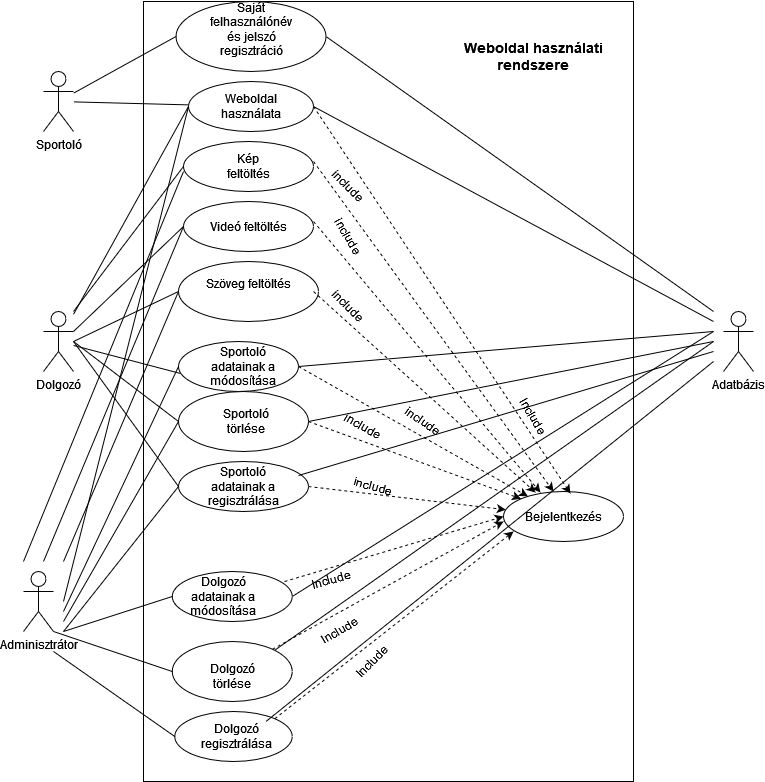

The diagram above was exported from draw.io. Its source (the exported page's mxGraphModel, read from the mxfile embedded in the PNG):
<mxGraphModel dx="1434" dy="782" grid="1" gridSize="10" guides="1" tooltips="1" connect="1" arrows="1" fold="1" page="1" pageScale="1" pageWidth="827" pageHeight="1169" math="0" shadow="0">
  <root>
    <mxCell id="0" />
    <mxCell id="1" parent="0" />
    <mxCell id="hUaI-uVtDLLuYZmqUQtJ-11" value="" style="rounded=0;whiteSpace=wrap;html=1;" vertex="1" parent="1">
      <mxGeometry x="150" y="10" width="490" height="780" as="geometry" />
    </mxCell>
    <mxCell id="hUaI-uVtDLLuYZmqUQtJ-12" value="Dolgozó" style="shape=umlActor;verticalLabelPosition=bottom;verticalAlign=top;html=1;outlineConnect=0;" vertex="1" parent="1">
      <mxGeometry x="50" y="320" width="30" height="60" as="geometry" />
    </mxCell>
    <mxCell id="hUaI-uVtDLLuYZmqUQtJ-13" value="Sportoló" style="shape=umlActor;verticalLabelPosition=bottom;verticalAlign=top;html=1;outlineConnect=0;" vertex="1" parent="1">
      <mxGeometry x="50" y="80" width="30" height="60" as="geometry" />
    </mxCell>
    <mxCell id="hUaI-uVtDLLuYZmqUQtJ-14" value="Adminisztrátor" style="shape=umlActor;verticalLabelPosition=bottom;verticalAlign=top;html=1;outlineConnect=0;" vertex="1" parent="1">
      <mxGeometry x="30" y="580" width="30" height="60" as="geometry" />
    </mxCell>
    <object label="Adatbázis" id="hUaI-uVtDLLuYZmqUQtJ-15">
      <mxCell style="shape=umlActor;verticalLabelPosition=bottom;verticalAlign=top;html=1;outlineConnect=0;" vertex="1" parent="1">
        <mxGeometry x="730" y="320" width="30" height="60" as="geometry" />
      </mxCell>
    </object>
    <mxCell id="hUaI-uVtDLLuYZmqUQtJ-17" value="" style="ellipse;whiteSpace=wrap;html=1;" vertex="1" parent="1">
      <mxGeometry x="195" y="90" width="125" height="50" as="geometry" />
    </mxCell>
    <mxCell id="hUaI-uVtDLLuYZmqUQtJ-18" value="" style="ellipse;whiteSpace=wrap;html=1;" vertex="1" parent="1">
      <mxGeometry x="510" y="500" width="120" height="50" as="geometry" />
    </mxCell>
    <mxCell id="hUaI-uVtDLLuYZmqUQtJ-19" value="" style="ellipse;whiteSpace=wrap;html=1;" vertex="1" parent="1">
      <mxGeometry x="181.25" y="720" width="117.5" height="50" as="geometry" />
    </mxCell>
    <mxCell id="hUaI-uVtDLLuYZmqUQtJ-20" value="" style="ellipse;whiteSpace=wrap;html=1;" vertex="1" parent="1">
      <mxGeometry x="178.75" y="580" width="120" height="50" as="geometry" />
    </mxCell>
    <mxCell id="hUaI-uVtDLLuYZmqUQtJ-21" value="" style="ellipse;whiteSpace=wrap;html=1;" vertex="1" parent="1">
      <mxGeometry x="178.75" y="650" width="120" height="60" as="geometry" />
    </mxCell>
    <mxCell id="hUaI-uVtDLLuYZmqUQtJ-22" value="" style="ellipse;whiteSpace=wrap;html=1;" vertex="1" parent="1">
      <mxGeometry x="182.5" y="10" width="150" height="70" as="geometry" />
    </mxCell>
    <mxCell id="hUaI-uVtDLLuYZmqUQtJ-23" style="edgeStyle=orthogonalEdgeStyle;rounded=0;orthogonalLoop=1;jettySize=auto;html=1;exitX=0.5;exitY=1;exitDx=0;exitDy=0;" edge="1" parent="1" source="hUaI-uVtDLLuYZmqUQtJ-18" target="hUaI-uVtDLLuYZmqUQtJ-18">
      <mxGeometry relative="1" as="geometry" />
    </mxCell>
    <mxCell id="hUaI-uVtDLLuYZmqUQtJ-24" value="Bejelentkezés" style="text;html=1;strokeColor=none;fillColor=none;align=center;verticalAlign=middle;whiteSpace=wrap;rounded=0;" vertex="1" parent="1">
      <mxGeometry x="540" y="510" width="60" height="30" as="geometry" />
    </mxCell>
    <mxCell id="hUaI-uVtDLLuYZmqUQtJ-25" value="&lt;div&gt;Saját felhasználónév és jelszó regisztráció&lt;/div&gt;&lt;div&gt;&lt;br&gt;&lt;/div&gt;" style="text;html=1;strokeColor=none;fillColor=none;align=center;verticalAlign=middle;whiteSpace=wrap;rounded=0;" vertex="1" parent="1">
      <mxGeometry x="227.5" y="30" width="60" height="30" as="geometry" />
    </mxCell>
    <mxCell id="hUaI-uVtDLLuYZmqUQtJ-26" value="" style="endArrow=none;html=1;rounded=0;entryX=0;entryY=0.5;entryDx=0;entryDy=0;" edge="1" parent="1" source="hUaI-uVtDLLuYZmqUQtJ-13" target="hUaI-uVtDLLuYZmqUQtJ-22">
      <mxGeometry width="50" height="50" relative="1" as="geometry">
        <mxPoint x="550" y="420" as="sourcePoint" />
        <mxPoint x="600" y="370" as="targetPoint" />
      </mxGeometry>
    </mxCell>
    <mxCell id="hUaI-uVtDLLuYZmqUQtJ-27" value="" style="endArrow=none;html=1;rounded=0;exitX=1;exitY=0.5;exitDx=0;exitDy=0;" edge="1" parent="1" source="hUaI-uVtDLLuYZmqUQtJ-22">
      <mxGeometry width="50" height="50" relative="1" as="geometry">
        <mxPoint x="550" y="420" as="sourcePoint" />
        <mxPoint x="720" y="320" as="targetPoint" />
      </mxGeometry>
    </mxCell>
    <mxCell id="hUaI-uVtDLLuYZmqUQtJ-28" value="Weboldal használata" style="text;html=1;strokeColor=none;fillColor=none;align=center;verticalAlign=middle;whiteSpace=wrap;rounded=0;" vertex="1" parent="1">
      <mxGeometry x="227.5" y="100" width="60" height="30" as="geometry" />
    </mxCell>
    <mxCell id="hUaI-uVtDLLuYZmqUQtJ-29" value="" style="endArrow=none;html=1;rounded=0;" edge="1" parent="1" source="hUaI-uVtDLLuYZmqUQtJ-13" target="hUaI-uVtDLLuYZmqUQtJ-17">
      <mxGeometry width="50" height="50" relative="1" as="geometry">
        <mxPoint x="550" y="420" as="sourcePoint" />
        <mxPoint x="600" y="370" as="targetPoint" />
      </mxGeometry>
    </mxCell>
    <mxCell id="hUaI-uVtDLLuYZmqUQtJ-30" value="" style="endArrow=none;html=1;rounded=0;exitX=1;exitY=0.5;exitDx=0;exitDy=0;" edge="1" parent="1" source="hUaI-uVtDLLuYZmqUQtJ-17">
      <mxGeometry width="50" height="50" relative="1" as="geometry">
        <mxPoint x="550" y="420" as="sourcePoint" />
        <mxPoint x="720" y="330" as="targetPoint" />
      </mxGeometry>
    </mxCell>
    <mxCell id="hUaI-uVtDLLuYZmqUQtJ-31" value="" style="endArrow=classic;dashed=1;html=1;rounded=0;entryX=0.558;entryY=0.04;entryDx=0;entryDy=0;entryPerimeter=0;exitX=1;exitY=0.5;exitDx=0;exitDy=0;endFill=1;" edge="1" parent="1" source="hUaI-uVtDLLuYZmqUQtJ-17" target="hUaI-uVtDLLuYZmqUQtJ-18">
      <mxGeometry width="50" height="50" relative="1" as="geometry">
        <mxPoint x="360" y="130" as="sourcePoint" />
        <mxPoint x="600" y="370" as="targetPoint" />
      </mxGeometry>
    </mxCell>
    <mxCell id="hUaI-uVtDLLuYZmqUQtJ-32" value="Include" style="text;html=1;strokeColor=none;fillColor=none;align=center;verticalAlign=middle;whiteSpace=wrap;rounded=0;rotation=60;" vertex="1" parent="1">
      <mxGeometry x="510" y="410" width="60" height="30" as="geometry" />
    </mxCell>
    <mxCell id="hUaI-uVtDLLuYZmqUQtJ-33" value="" style="endArrow=none;html=1;rounded=0;entryX=0;entryY=0.5;entryDx=0;entryDy=0;" edge="1" parent="1" source="hUaI-uVtDLLuYZmqUQtJ-12" target="hUaI-uVtDLLuYZmqUQtJ-17">
      <mxGeometry width="50" height="50" relative="1" as="geometry">
        <mxPoint x="550" y="420" as="sourcePoint" />
        <mxPoint x="190" y="120" as="targetPoint" />
      </mxGeometry>
    </mxCell>
    <mxCell id="hUaI-uVtDLLuYZmqUQtJ-34" value="" style="endArrow=none;html=1;rounded=0;entryX=0;entryY=0.5;entryDx=0;entryDy=0;" edge="1" parent="1" target="hUaI-uVtDLLuYZmqUQtJ-17">
      <mxGeometry width="50" height="50" relative="1" as="geometry">
        <mxPoint x="70" y="610" as="sourcePoint" />
        <mxPoint x="600" y="370" as="targetPoint" />
      </mxGeometry>
    </mxCell>
    <mxCell id="hUaI-uVtDLLuYZmqUQtJ-35" value="Dolgozó regisztrálása" style="text;html=1;strokeColor=none;fillColor=none;align=center;verticalAlign=middle;whiteSpace=wrap;rounded=0;" vertex="1" parent="1">
      <mxGeometry x="212.5" y="730" width="60" height="30" as="geometry" />
    </mxCell>
    <mxCell id="hUaI-uVtDLLuYZmqUQtJ-37" value="Dolgozó törlése" style="text;html=1;strokeColor=none;fillColor=none;align=center;verticalAlign=middle;whiteSpace=wrap;rounded=0;" vertex="1" parent="1">
      <mxGeometry x="208.75" y="670" width="60" height="30" as="geometry" />
    </mxCell>
    <mxCell id="hUaI-uVtDLLuYZmqUQtJ-38" value="Dolgozó adatainak a módosítása" style="text;html=1;strokeColor=none;fillColor=none;align=center;verticalAlign=middle;whiteSpace=wrap;rounded=0;" vertex="1" parent="1">
      <mxGeometry x="200" y="590" width="60" height="30" as="geometry" />
    </mxCell>
    <mxCell id="hUaI-uVtDLLuYZmqUQtJ-40" value="" style="endArrow=none;html=1;rounded=0;entryX=0;entryY=0.5;entryDx=0;entryDy=0;" edge="1" parent="1" target="hUaI-uVtDLLuYZmqUQtJ-20">
      <mxGeometry width="50" height="50" relative="1" as="geometry">
        <mxPoint x="70" y="640" as="sourcePoint" />
        <mxPoint x="600" y="370" as="targetPoint" />
      </mxGeometry>
    </mxCell>
    <mxCell id="hUaI-uVtDLLuYZmqUQtJ-41" value="" style="endArrow=none;html=1;rounded=0;exitX=1;exitY=1;exitDx=0;exitDy=0;exitPerimeter=0;entryX=0;entryY=0.5;entryDx=0;entryDy=0;" edge="1" parent="1" source="hUaI-uVtDLLuYZmqUQtJ-14" target="hUaI-uVtDLLuYZmqUQtJ-21">
      <mxGeometry width="50" height="50" relative="1" as="geometry">
        <mxPoint x="550" y="420" as="sourcePoint" />
        <mxPoint x="600" y="370" as="targetPoint" />
      </mxGeometry>
    </mxCell>
    <mxCell id="hUaI-uVtDLLuYZmqUQtJ-42" value="" style="endArrow=none;html=1;rounded=0;entryX=0;entryY=0.5;entryDx=0;entryDy=0;" edge="1" parent="1" target="hUaI-uVtDLLuYZmqUQtJ-19">
      <mxGeometry width="50" height="50" relative="1" as="geometry">
        <mxPoint x="60" y="660" as="sourcePoint" />
        <mxPoint x="600" y="370" as="targetPoint" />
      </mxGeometry>
    </mxCell>
    <mxCell id="hUaI-uVtDLLuYZmqUQtJ-43" value="" style="endArrow=none;html=1;rounded=0;exitX=1;exitY=0.5;exitDx=0;exitDy=0;" edge="1" parent="1" source="hUaI-uVtDLLuYZmqUQtJ-20">
      <mxGeometry width="50" height="50" relative="1" as="geometry">
        <mxPoint x="550" y="420" as="sourcePoint" />
        <mxPoint x="720" y="340" as="targetPoint" />
      </mxGeometry>
    </mxCell>
    <mxCell id="hUaI-uVtDLLuYZmqUQtJ-44" value="" style="endArrow=none;html=1;rounded=0;exitX=1;exitY=0;exitDx=0;exitDy=0;" edge="1" parent="1" source="hUaI-uVtDLLuYZmqUQtJ-21">
      <mxGeometry width="50" height="50" relative="1" as="geometry">
        <mxPoint x="302.5" y="650" as="sourcePoint" />
        <mxPoint x="720" y="350" as="targetPoint" />
      </mxGeometry>
    </mxCell>
    <mxCell id="hUaI-uVtDLLuYZmqUQtJ-45" value="" style="endArrow=none;html=1;rounded=0;exitX=1;exitY=0;exitDx=0;exitDy=0;" edge="1" parent="1" source="hUaI-uVtDLLuYZmqUQtJ-35">
      <mxGeometry width="50" height="50" relative="1" as="geometry">
        <mxPoint x="300" y="710" as="sourcePoint" />
        <mxPoint x="720" y="370" as="targetPoint" />
      </mxGeometry>
    </mxCell>
    <mxCell id="hUaI-uVtDLLuYZmqUQtJ-49" value="" style="endArrow=classic;dashed=1;html=1;rounded=0;entryX=0;entryY=0.5;entryDx=0;entryDy=0;endFill=1;exitX=0.935;exitY=0.2;exitDx=0;exitDy=0;exitPerimeter=0;" edge="1" parent="1" source="hUaI-uVtDLLuYZmqUQtJ-20" target="hUaI-uVtDLLuYZmqUQtJ-18">
      <mxGeometry width="50" height="50" relative="1" as="geometry">
        <mxPoint x="300" y="580" as="sourcePoint" />
        <mxPoint x="350" y="530" as="targetPoint" />
      </mxGeometry>
    </mxCell>
    <mxCell id="hUaI-uVtDLLuYZmqUQtJ-50" value="" style="endArrow=classic;dashed=1;html=1;rounded=0;endFill=1;" edge="1" parent="1" source="hUaI-uVtDLLuYZmqUQtJ-21">
      <mxGeometry width="50" height="50" relative="1" as="geometry">
        <mxPoint x="302.5" y="650" as="sourcePoint" />
        <mxPoint x="510" y="530" as="targetPoint" />
      </mxGeometry>
    </mxCell>
    <mxCell id="hUaI-uVtDLLuYZmqUQtJ-51" value="" style="endArrow=classic;dashed=1;html=1;rounded=0;endFill=1;exitX=1;exitY=0;exitDx=0;exitDy=0;" edge="1" parent="1" source="hUaI-uVtDLLuYZmqUQtJ-19">
      <mxGeometry width="50" height="50" relative="1" as="geometry">
        <mxPoint x="300" y="710" as="sourcePoint" />
        <mxPoint x="520" y="540" as="targetPoint" />
      </mxGeometry>
    </mxCell>
    <mxCell id="hUaI-uVtDLLuYZmqUQtJ-54" value="&lt;div&gt;Include&lt;/div&gt;&lt;div&gt;&lt;br&gt;&lt;/div&gt;" style="text;html=1;strokeColor=none;fillColor=none;align=center;verticalAlign=middle;whiteSpace=wrap;rounded=0;rotation=-15;" vertex="1" parent="1">
      <mxGeometry x="310" y="580" width="60" height="30" as="geometry" />
    </mxCell>
    <mxCell id="hUaI-uVtDLLuYZmqUQtJ-55" value="&lt;div&gt;Include&lt;/div&gt;&lt;div&gt;&lt;br&gt;&lt;/div&gt;" style="text;html=1;strokeColor=none;fillColor=none;align=center;verticalAlign=middle;whiteSpace=wrap;rounded=0;rotation=-30;" vertex="1" parent="1">
      <mxGeometry x="320" y="630" width="60" height="30" as="geometry" />
    </mxCell>
    <mxCell id="hUaI-uVtDLLuYZmqUQtJ-56" value="&lt;div&gt;Include&lt;/div&gt;&lt;div&gt;&lt;br&gt;&lt;/div&gt;" style="text;html=1;strokeColor=none;fillColor=none;align=center;verticalAlign=middle;whiteSpace=wrap;rounded=0;rotation=-45;" vertex="1" parent="1">
      <mxGeometry x="354" y="660" width="60" height="30" as="geometry" />
    </mxCell>
    <mxCell id="hUaI-uVtDLLuYZmqUQtJ-57" value="" style="ellipse;whiteSpace=wrap;html=1;" vertex="1" parent="1">
      <mxGeometry x="185" y="350" width="120" height="50" as="geometry" />
    </mxCell>
    <mxCell id="hUaI-uVtDLLuYZmqUQtJ-58" value="" style="ellipse;whiteSpace=wrap;html=1;" vertex="1" parent="1">
      <mxGeometry x="185" y="400" width="130" height="60" as="geometry" />
    </mxCell>
    <mxCell id="hUaI-uVtDLLuYZmqUQtJ-59" value="" style="ellipse;whiteSpace=wrap;html=1;" vertex="1" parent="1">
      <mxGeometry x="185" y="470" width="130" height="50" as="geometry" />
    </mxCell>
    <mxCell id="hUaI-uVtDLLuYZmqUQtJ-60" value="Sportoló adatainak a regisztrálása" style="text;html=1;strokeColor=none;fillColor=none;align=center;verticalAlign=middle;whiteSpace=wrap;rounded=0;" vertex="1" parent="1">
      <mxGeometry x="220" y="480" width="60" height="30" as="geometry" />
    </mxCell>
    <mxCell id="hUaI-uVtDLLuYZmqUQtJ-61" value="Sportoló törlése" style="text;html=1;strokeColor=none;fillColor=none;align=center;verticalAlign=middle;whiteSpace=wrap;rounded=0;" vertex="1" parent="1">
      <mxGeometry x="222.5" y="415" width="60" height="30" as="geometry" />
    </mxCell>
    <mxCell id="hUaI-uVtDLLuYZmqUQtJ-62" value="Sportoló adatainak a módosítása" style="text;html=1;strokeColor=none;fillColor=none;align=center;verticalAlign=middle;whiteSpace=wrap;rounded=0;" vertex="1" parent="1">
      <mxGeometry x="220" y="360" width="60" height="30" as="geometry" />
    </mxCell>
    <mxCell id="hUaI-uVtDLLuYZmqUQtJ-64" value="" style="endArrow=none;html=1;rounded=0;entryX=0;entryY=0.5;entryDx=0;entryDy=0;" edge="1" parent="1" target="hUaI-uVtDLLuYZmqUQtJ-59">
      <mxGeometry width="50" height="50" relative="1" as="geometry">
        <mxPoint x="70" y="640" as="sourcePoint" />
        <mxPoint x="130" y="550" as="targetPoint" />
      </mxGeometry>
    </mxCell>
    <mxCell id="hUaI-uVtDLLuYZmqUQtJ-65" value="" style="endArrow=none;html=1;rounded=0;entryX=0;entryY=0.5;entryDx=0;entryDy=0;" edge="1" parent="1" target="hUaI-uVtDLLuYZmqUQtJ-58">
      <mxGeometry width="50" height="50" relative="1" as="geometry">
        <mxPoint x="70" y="630" as="sourcePoint" />
        <mxPoint x="70" y="500" as="targetPoint" />
      </mxGeometry>
    </mxCell>
    <mxCell id="hUaI-uVtDLLuYZmqUQtJ-66" value="" style="endArrow=none;html=1;rounded=0;entryX=0;entryY=0.5;entryDx=0;entryDy=0;" edge="1" parent="1" target="hUaI-uVtDLLuYZmqUQtJ-57">
      <mxGeometry width="50" height="50" relative="1" as="geometry">
        <mxPoint x="70" y="620" as="sourcePoint" />
        <mxPoint x="90" y="470" as="targetPoint" />
      </mxGeometry>
    </mxCell>
    <mxCell id="hUaI-uVtDLLuYZmqUQtJ-67" value="" style="endArrow=none;html=1;rounded=0;entryX=0.017;entryY=0.64;entryDx=0;entryDy=0;entryPerimeter=0;" edge="1" parent="1" source="hUaI-uVtDLLuYZmqUQtJ-12" target="hUaI-uVtDLLuYZmqUQtJ-57">
      <mxGeometry width="50" height="50" relative="1" as="geometry">
        <mxPoint x="520" y="380" as="sourcePoint" />
        <mxPoint x="570" y="330" as="targetPoint" />
      </mxGeometry>
    </mxCell>
    <mxCell id="hUaI-uVtDLLuYZmqUQtJ-68" value="" style="endArrow=none;html=1;rounded=0;entryX=0;entryY=0.5;entryDx=0;entryDy=0;" edge="1" parent="1" target="hUaI-uVtDLLuYZmqUQtJ-59">
      <mxGeometry width="50" height="50" relative="1" as="geometry">
        <mxPoint x="80" y="350" as="sourcePoint" />
        <mxPoint x="275" y="210" as="targetPoint" />
      </mxGeometry>
    </mxCell>
    <mxCell id="hUaI-uVtDLLuYZmqUQtJ-69" value="" style="endArrow=none;html=1;rounded=0;entryX=0;entryY=0.5;entryDx=0;entryDy=0;" edge="1" parent="1" target="hUaI-uVtDLLuYZmqUQtJ-58">
      <mxGeometry width="50" height="50" relative="1" as="geometry">
        <mxPoint x="80" y="350" as="sourcePoint" />
        <mxPoint x="277.5" y="200" as="targetPoint" />
      </mxGeometry>
    </mxCell>
    <mxCell id="hUaI-uVtDLLuYZmqUQtJ-70" value="" style="endArrow=classic;dashed=1;html=1;rounded=0;exitX=1;exitY=0.5;exitDx=0;exitDy=0;endFill=1;" edge="1" parent="1" source="hUaI-uVtDLLuYZmqUQtJ-57" target="hUaI-uVtDLLuYZmqUQtJ-18">
      <mxGeometry width="50" height="50" relative="1" as="geometry">
        <mxPoint x="354" y="380" as="sourcePoint" />
        <mxPoint x="404" y="330" as="targetPoint" />
      </mxGeometry>
    </mxCell>
    <mxCell id="hUaI-uVtDLLuYZmqUQtJ-71" value="" style="endArrow=classic;dashed=1;html=1;rounded=0;exitX=1;exitY=0.5;exitDx=0;exitDy=0;entryX=0;entryY=0;entryDx=0;entryDy=0;endFill=1;" edge="1" parent="1" source="hUaI-uVtDLLuYZmqUQtJ-58" target="hUaI-uVtDLLuYZmqUQtJ-18">
      <mxGeometry width="50" height="50" relative="1" as="geometry">
        <mxPoint x="272.5" y="260" as="sourcePoint" />
        <mxPoint x="322.5" y="210" as="targetPoint" />
      </mxGeometry>
    </mxCell>
    <mxCell id="hUaI-uVtDLLuYZmqUQtJ-72" value="" style="endArrow=classic;dashed=1;html=1;rounded=0;exitX=1;exitY=0.5;exitDx=0;exitDy=0;endFill=1;" edge="1" parent="1" source="hUaI-uVtDLLuYZmqUQtJ-59" target="hUaI-uVtDLLuYZmqUQtJ-18">
      <mxGeometry width="50" height="50" relative="1" as="geometry">
        <mxPoint x="530" y="355" as="sourcePoint" />
        <mxPoint x="580" y="305" as="targetPoint" />
      </mxGeometry>
    </mxCell>
    <mxCell id="hUaI-uVtDLLuYZmqUQtJ-73" value="" style="endArrow=none;html=1;rounded=0;exitX=1;exitY=0.5;exitDx=0;exitDy=0;" edge="1" parent="1" source="hUaI-uVtDLLuYZmqUQtJ-57">
      <mxGeometry width="50" height="50" relative="1" as="geometry">
        <mxPoint x="310" y="340" as="sourcePoint" />
        <mxPoint x="720" y="340" as="targetPoint" />
      </mxGeometry>
    </mxCell>
    <mxCell id="hUaI-uVtDLLuYZmqUQtJ-74" value="" style="endArrow=none;html=1;rounded=0;exitX=1;exitY=0.5;exitDx=0;exitDy=0;" edge="1" parent="1" source="hUaI-uVtDLLuYZmqUQtJ-58">
      <mxGeometry width="50" height="50" relative="1" as="geometry">
        <mxPoint x="550" y="420" as="sourcePoint" />
        <mxPoint x="720" y="350" as="targetPoint" />
      </mxGeometry>
    </mxCell>
    <mxCell id="hUaI-uVtDLLuYZmqUQtJ-75" value="" style="endArrow=none;html=1;rounded=0;exitX=0.923;exitY=0.28;exitDx=0;exitDy=0;exitPerimeter=0;" edge="1" parent="1" source="hUaI-uVtDLLuYZmqUQtJ-59">
      <mxGeometry width="50" height="50" relative="1" as="geometry">
        <mxPoint x="320" y="470" as="sourcePoint" />
        <mxPoint x="720" y="360" as="targetPoint" />
      </mxGeometry>
    </mxCell>
    <mxCell id="hUaI-uVtDLLuYZmqUQtJ-76" value="include" style="text;html=1;strokeColor=none;fillColor=none;align=center;verticalAlign=middle;whiteSpace=wrap;rounded=0;rotation=30;" vertex="1" parent="1">
      <mxGeometry x="340" y="420" width="60" height="30" as="geometry" />
    </mxCell>
    <mxCell id="hUaI-uVtDLLuYZmqUQtJ-77" value="include" style="text;html=1;strokeColor=none;fillColor=none;align=center;verticalAlign=middle;whiteSpace=wrap;rounded=0;rotation=15;" vertex="1" parent="1">
      <mxGeometry x="350" y="480" width="60" height="30" as="geometry" />
    </mxCell>
    <mxCell id="hUaI-uVtDLLuYZmqUQtJ-78" value="include" style="text;html=1;strokeColor=none;fillColor=none;align=center;verticalAlign=middle;whiteSpace=wrap;rounded=0;rotation=35;" vertex="1" parent="1">
      <mxGeometry x="400" y="415" width="60" height="30" as="geometry" />
    </mxCell>
    <mxCell id="hUaI-uVtDLLuYZmqUQtJ-79" value="" style="ellipse;whiteSpace=wrap;html=1;" vertex="1" parent="1">
      <mxGeometry x="190" y="150" width="130" height="50" as="geometry" />
    </mxCell>
    <mxCell id="hUaI-uVtDLLuYZmqUQtJ-80" value="Videó feltöltés" style="ellipse;whiteSpace=wrap;html=1;" vertex="1" parent="1">
      <mxGeometry x="190" y="210" width="130" height="50" as="geometry" />
    </mxCell>
    <mxCell id="hUaI-uVtDLLuYZmqUQtJ-81" value="&lt;div&gt;Szöveg feltöltés&lt;/div&gt;&lt;div&gt;&lt;br&gt;&lt;/div&gt;" style="ellipse;whiteSpace=wrap;html=1;" vertex="1" parent="1">
      <mxGeometry x="185" y="270" width="140" height="60" as="geometry" />
    </mxCell>
    <mxCell id="hUaI-uVtDLLuYZmqUQtJ-82" value="Kép feltöltés" style="text;html=1;strokeColor=none;fillColor=none;align=center;verticalAlign=middle;whiteSpace=wrap;rounded=0;" vertex="1" parent="1">
      <mxGeometry x="225" y="160" width="60" height="30" as="geometry" />
    </mxCell>
    <mxCell id="hUaI-uVtDLLuYZmqUQtJ-83" value="" style="endArrow=none;html=1;rounded=0;entryX=0;entryY=0.5;entryDx=0;entryDy=0;" edge="1" parent="1" target="hUaI-uVtDLLuYZmqUQtJ-79">
      <mxGeometry width="50" height="50" relative="1" as="geometry">
        <mxPoint x="80" y="320" as="sourcePoint" />
        <mxPoint x="510" y="240" as="targetPoint" />
      </mxGeometry>
    </mxCell>
    <mxCell id="hUaI-uVtDLLuYZmqUQtJ-85" value="" style="endArrow=none;html=1;rounded=0;entryX=0;entryY=0.5;entryDx=0;entryDy=0;" edge="1" parent="1" target="hUaI-uVtDLLuYZmqUQtJ-80">
      <mxGeometry width="50" height="50" relative="1" as="geometry">
        <mxPoint x="80" y="340" as="sourcePoint" />
        <mxPoint x="130" y="290" as="targetPoint" />
      </mxGeometry>
    </mxCell>
    <mxCell id="hUaI-uVtDLLuYZmqUQtJ-86" value="" style="endArrow=none;html=1;rounded=0;entryX=0;entryY=0.5;entryDx=0;entryDy=0;" edge="1" parent="1" target="hUaI-uVtDLLuYZmqUQtJ-81">
      <mxGeometry width="50" height="50" relative="1" as="geometry">
        <mxPoint x="80" y="350" as="sourcePoint" />
        <mxPoint x="80" y="250" as="targetPoint" />
      </mxGeometry>
    </mxCell>
    <mxCell id="hUaI-uVtDLLuYZmqUQtJ-87" value="" style="endArrow=classic;dashed=1;html=1;rounded=0;endFill=1;" edge="1" parent="1">
      <mxGeometry width="50" height="50" relative="1" as="geometry">
        <mxPoint x="320" y="170" as="sourcePoint" />
        <mxPoint x="560" y="500" as="targetPoint" />
      </mxGeometry>
    </mxCell>
    <mxCell id="hUaI-uVtDLLuYZmqUQtJ-88" value="" style="endArrow=classic;dashed=1;html=1;rounded=0;entryX=0.308;entryY=0.02;entryDx=0;entryDy=0;entryPerimeter=0;endFill=1;" edge="1" parent="1" target="hUaI-uVtDLLuYZmqUQtJ-18">
      <mxGeometry width="50" height="50" relative="1" as="geometry">
        <mxPoint x="320" y="230" as="sourcePoint" />
        <mxPoint x="370" y="180" as="targetPoint" />
      </mxGeometry>
    </mxCell>
    <mxCell id="hUaI-uVtDLLuYZmqUQtJ-89" value="" style="endArrow=classic;dashed=1;html=1;rounded=0;entryX=0.267;entryY=0.02;entryDx=0;entryDy=0;entryPerimeter=0;endFill=1;" edge="1" parent="1" target="hUaI-uVtDLLuYZmqUQtJ-18">
      <mxGeometry width="50" height="50" relative="1" as="geometry">
        <mxPoint x="320" y="300" as="sourcePoint" />
        <mxPoint x="540" y="490" as="targetPoint" />
      </mxGeometry>
    </mxCell>
    <mxCell id="hUaI-uVtDLLuYZmqUQtJ-90" value="&lt;div&gt;include&lt;/div&gt;" style="text;html=1;strokeColor=none;fillColor=none;align=center;verticalAlign=middle;whiteSpace=wrap;rounded=0;rotation=60;" vertex="1" parent="1">
      <mxGeometry x="325" y="230" width="60" height="30" as="geometry" />
    </mxCell>
    <mxCell id="hUaI-uVtDLLuYZmqUQtJ-91" value="include" style="text;html=1;strokeColor=none;fillColor=none;align=center;verticalAlign=middle;whiteSpace=wrap;rounded=0;rotation=45;" vertex="1" parent="1">
      <mxGeometry x="325" y="300" width="60" height="30" as="geometry" />
    </mxCell>
    <mxCell id="hUaI-uVtDLLuYZmqUQtJ-92" value="include" style="text;html=1;strokeColor=none;fillColor=none;align=center;verticalAlign=middle;whiteSpace=wrap;rounded=0;rotation=45;" vertex="1" parent="1">
      <mxGeometry x="325" y="180" width="60" height="30" as="geometry" />
    </mxCell>
    <mxCell id="hUaI-uVtDLLuYZmqUQtJ-94" value="" style="endArrow=none;html=1;rounded=0;" edge="1" parent="1">
      <mxGeometry width="50" height="50" relative="1" as="geometry">
        <mxPoint x="30" y="570" as="sourcePoint" />
        <mxPoint x="190" y="180" as="targetPoint" />
      </mxGeometry>
    </mxCell>
    <mxCell id="hUaI-uVtDLLuYZmqUQtJ-97" value="" style="endArrow=none;html=1;rounded=0;entryX=0;entryY=0.5;entryDx=0;entryDy=0;" edge="1" parent="1" target="hUaI-uVtDLLuYZmqUQtJ-80">
      <mxGeometry width="50" height="50" relative="1" as="geometry">
        <mxPoint x="50" y="570" as="sourcePoint" />
        <mxPoint x="60" y="440" as="targetPoint" />
      </mxGeometry>
    </mxCell>
    <mxCell id="hUaI-uVtDLLuYZmqUQtJ-98" value="" style="endArrow=none;html=1;rounded=0;entryX=0;entryY=0.5;entryDx=0;entryDy=0;" edge="1" parent="1" target="hUaI-uVtDLLuYZmqUQtJ-81">
      <mxGeometry width="50" height="50" relative="1" as="geometry">
        <mxPoint x="70" y="570" as="sourcePoint" />
        <mxPoint x="60" y="210" as="targetPoint" />
      </mxGeometry>
    </mxCell>
    <mxCell id="hUaI-uVtDLLuYZmqUQtJ-99" value="&lt;div&gt;Weboldal használati&lt;/div&gt;&lt;div&gt;rendszere&lt;br&gt;&lt;/div&gt;" style="text;html=1;strokeColor=none;fillColor=none;align=center;verticalAlign=middle;whiteSpace=wrap;rounded=0;fontSize=14;fontStyle=1" vertex="1" parent="1">
      <mxGeometry x="465" y="30" width="150" height="70" as="geometry" />
    </mxCell>
  </root>
</mxGraphModel>